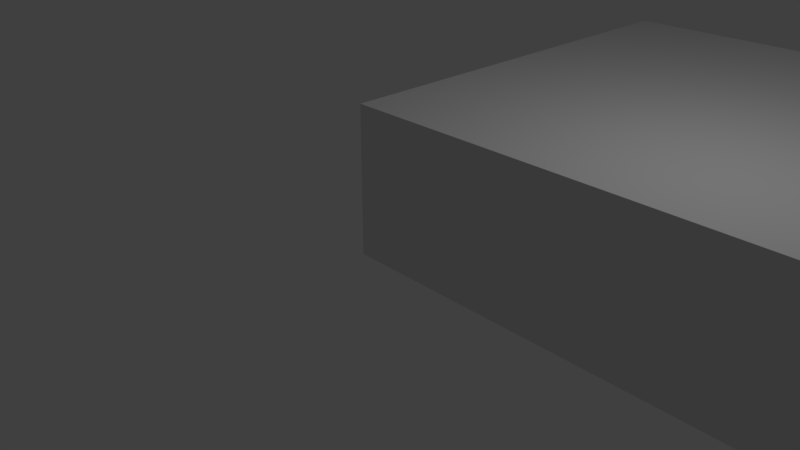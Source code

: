 # Source: ChemicalReactor.blend  (saved by Blender 2.78.0; exported with 4.5.12 LTS)
import bpy
from mathutils import Matrix  # noqa: F401  (used for matrix-valued properties, if any)

bpy.ops.wm.read_factory_settings(use_empty=True)
scene = bpy.context.scene
scene.name = 'Scene'

# ---- collections
col_collection_1 = bpy.data.collections.new('Collection 1'); scene.collection.children.link(col_collection_1)

# ---- materials (node trees are filled in below, after node groups)
mat_material = bpy.data.materials.new('Material')
mat_material.alpha_threshold = 0.0
mat_material.use_transparent_shadow = False
mat_material.roughness = 0.5
mat_material.line_color = (0.0, 0.0, 0.0, 1.0)

# ---- material node trees

# ---- world
world_world = bpy.data.worlds.new('World'); scene.world = world_world
world_world.color = (0.05088, 0.05088, 0.05088)
world_world.use_sun_shadow = False
world_world.sun_shadow_jitter_overblur = 0.0
world_world.cycles.sampling_method = 'MANUAL'

# ---- cameras
cam_camera = bpy.data.cameras.new('Camera')
cam_camera.clip_end = 100.0
cam_camera.lens = 35.0
cam_camera.sensor_width = 32.0
cam_camera.sensor_height = 18.0
cam_camera.ortho_scale = 7.314
cam_camera.dof.focus_distance = 0.0
cam_camera.dof.aperture_fstop = 128.0

# ---- lights
light_lamp = bpy.data.lights.new('Lamp', 'POINT')
light_lamp.transmission_factor = 0.0
light_lamp.cutoff_distance = 30.0
light_lamp.energy = 100.0
light_lamp.shadow_buffer_clip_start = 1.001
light_lamp.shadow_soft_size = 0.1
light_lamp.shadow_maximum_resolution = 0.006
light_lamp.use_absolute_resolution = True

# ---- meshes
me_plane = bpy.data.meshes.new('Plane')
me_plane.from_pydata([(-1.0, -1.0, 0.0), (1.0, -1.0, 0.0), (-1.0, 1.0, 0.0), (1.0, 1.0, 0.0)], [], [(0, 1, 3, 2)])
me_plane.use_remesh_preserve_volume = False
me_plane.use_remesh_preserve_attributes = False
me_plane.use_mirror_vertex_groups = False
me_plane.update()
me_cylinder = bpy.data.meshes.new('Cylinder')
me_cylinder.from_pydata([(0.0, 1.0, 1.192e-07), (0.0, 1.0, 1.0), (0.7071, 0.7071, 1.192e-07), (0.7071, 0.7071, 1.0), (1.0, -4.371e-08, 1.192e-07), (1.0, -4.371e-08, 1.0), (0.7071, -0.7071, 1.192e-07), (0.7071, -0.7071, 1.0), (-8.742e-08, -1.0, 1.192e-07), (-8.742e-08, -1.0, 1.0), (-0.7071, -0.7071, 1.192e-07), (-0.7071, -0.7071, 1.0), (-1.0, 1.192e-08, 1.192e-07), (-1.0, 1.192e-08, 1.0), (-0.7071, 0.7071, 1.192e-07), (-0.7071, 0.7071, 1.0)], [], [(0, 1, 3, 2), (2, 3, 5, 4), (4, 5, 7, 6), (6, 7, 9, 8), (8, 9, 11, 10), (10, 11, 13, 12), (3, 1, 15, 13, 11, 9, 7, 5), (12, 13, 15, 14), (14, 15, 1, 0), (0, 2, 4, 6, 8, 10, 12, 14)])
me_cylinder.use_remesh_preserve_volume = False
me_cylinder.use_remesh_preserve_attributes = False
me_cylinder.use_mirror_vertex_groups = False
me_cylinder.update()
me_cube_001 = bpy.data.meshes.new('Cube.001')
me_cube_001.from_pydata([(-0.6, -0.1, -1.49e-08), (-0.6, -0.1, 0.1), (-0.6, 0.1, -1.49e-08), (-0.6, 0.1, 0.1), (0.6, -0.1, -1.49e-08), (0.6, -0.1, 0.1), (0.6, 0.1, -1.49e-08), (0.6, 0.1, 0.1), (-0.6, -0.06, 0.1), (0.6, -0.06, 0.1), (0.6, -0.08, 0.4), (0.6, -0.1, 0.4), (-0.6, -0.1, 0.4), (-0.6, -0.08, 0.4)], [], [(0, 1, 8, 3, 2), (2, 3, 7, 6), (6, 7, 9, 5, 4), (4, 5, 1, 0), (2, 6, 4, 0), (9, 8, 13, 10), (7, 3, 8, 9), (10, 13, 12, 11), (8, 1, 12, 13), (5, 9, 10, 11), (1, 5, 11, 12)])
me_cube_001.use_remesh_preserve_volume = False
me_cube_001.use_remesh_preserve_attributes = False
me_cube_001.use_mirror_vertex_groups = False
me_cube_001.update()
me_cube = bpy.data.meshes.new('Cube')
me_cube.from_pydata([(9.06, 3.007, -0.004375), (9.06, -0.0225, -0.004375), (-0.03047, -0.0225, -0.004375), (-0.03047, 3.008, -0.004375), (9.06, 3.007, 1.006), (9.06, -0.0225, 1.006), (-0.03047, -0.0225, 1.006), (-0.03047, 3.007, 1.006), (0.727, 3.008, -0.004375), (9.06, 3.007, 0.2481), (-0.03047, 3.008, 0.2481), (0.727, 3.007, 1.006), (0.727, 3.007, 0.2481), (0.4745, 3.008, -0.004375), (0.4745, 3.007, 1.006), (0.4745, 3.007, 0.2481)], [], [(0, 1, 2, 3, 13, 8), (4, 11, 14, 7, 6, 5), (0, 9, 4, 5, 1), (1, 5, 6, 2), (2, 6, 7, 10, 3), (15, 13, 3, 10), (14, 15, 10, 7), (4, 9, 12, 11), (9, 0, 8, 12), (11, 12, 15, 14)])
_uv = me_cube.uv_layers.new(name='UVMap')
_uv.uv.foreach_set('vector', [123.7, 24.75, 123.7, -125.2, -326.2, -125.2, -326.2, 24.75, -213.8, 24.75, -101.3, 24.75, 123.7, 124.7, -101.3, 124.7, -213.8, 124.7, -326.2, 124.8, -326.2, -25.25, 123.7, -25.25, 123.7, 74.75, 123.7, 99.75, 123.7, 124.8, -26.25, 124.8, -26.25, 74.75, 123.7, 74.75, 123.7, 124.8, -326.2, 124.8, -326.2, 74.75, 173.8, 74.75, 173.8, 124.8, 323.8, 124.8, 323.8, 99.75, 323.8, 74.75, -213.8, -0.25, -213.8, -25.25, -326.2, -25.25, -326.2, -0.25, -213.8, 24.75, -213.8, -0.25, -326.2, -0.25, -326.2, 24.75, 123.7, 24.75, 123.7, -0.25, -101.3, -0.25, -101.3, 24.75, 123.7, -0.25, 123.7, -25.25, -101.3, -25.25, -101.3, -0.25, -101.3, 24.75, -101.3, -0.25, -213.8, -0.25, -213.8, 24.75])
me_cube.materials.append(mat_material)
me_cube.use_remesh_preserve_volume = False
me_cube.use_remesh_preserve_attributes = False
me_cube.use_mirror_vertex_groups = False
me_cube.update()

# ---- objects
ob_plane = bpy.data.objects.new('Plane', me_plane)
ob_cylinder = bpy.data.objects.new('Cylinder', me_cylinder)
ob_cube_001 = bpy.data.objects.new('Cube.001', me_cube_001)
ob_cube = bpy.data.objects.new('Cube', me_cube)
ob_lamp = bpy.data.objects.new('Lamp', light_lamp)
ob_camera = bpy.data.objects.new('Camera', cam_camera)

# ---- transforms, parenting, visibility, modifiers, constraints
ob_plane.location = (1.0, 4.94, 0.25)
ob_plane.rotation_euler = (-1.484, -0.0, 0.0)
ob_plane.scale = (0.6, 0.1497, 0.1005)
ob_plane.lineart.crease_threshold = 0.0
ob_cylinder.location = (1.8, 5.4, 0.0)
ob_cylinder.scale = (0.2, 0.2, 0.2)
ob_cylinder.lineart.crease_threshold = 0.0
ob_cube_001.location = (1.0, 5.0, 1.49e-08)
ob_cube_001.lineart.crease_threshold = 0.0
ob_cube.location = (0.0, 0.0, 0.0)
ob_cube.scale = (2.0, 2.0, 2.0)
ob_cube.lock_rotations_4d = False
ob_cube.empty_display_type = 'ARROWS'
ob_cube.display_type = 'WIRE'
ob_cube.lineart.crease_threshold = 0.0
ob_lamp.location = (4.076, 1.005, 5.904)
ob_lamp.rotation_euler = (0.6503, 0.05522, 1.866)
ob_lamp.lock_rotations_4d = False
ob_lamp.empty_display_type = 'ARROWS'
ob_lamp.color = (0.0, 0.0, 0.0, 0.0)
ob_lamp.lineart.crease_threshold = 0.0
ob_camera.location = (7.481, -6.508, 5.344)
ob_camera.rotation_euler = (1.109, 0.0, 0.8149)
ob_camera.lock_rotations_4d = False
ob_camera.empty_display_type = 'ARROWS'
ob_camera.color = (0.0, 0.0, 0.0, 0.0)
ob_camera.display_type = 'WIRE'
ob_camera.lineart.crease_threshold = 0.0

# ---- collection membership
col_collection_1.objects.link(ob_plane)
col_collection_1.objects.link(ob_cylinder)
col_collection_1.objects.link(ob_cube_001)
col_collection_1.objects.link(ob_cube)
col_collection_1.objects.link(ob_lamp)
col_collection_1.objects.link(ob_camera)

# ---- scene / render settings (as saved in the file)
scene.camera = ob_camera
scene.frame_start = 1; scene.frame_end = 250; scene.frame_set(1)
scene.render.engine = 'BLENDER_EEVEE_NEXT'
scene.render.resolution_percentage = 50
scene.render.dither_intensity = 0.0
scene.cycles.use_denoising = False
scene.cycles.samples = 128
scene.cycles.sampling_pattern = 'TABULATED_SOBOL'
scene.cycles.light_sampling_threshold = 0.0
scene.cycles.use_adaptive_sampling = False
scene.cycles.use_light_tree = False
scene.cycles.blur_glossy = 0.0
scene.cycles.sample_clamp_indirect = 0.0
scene.view_settings.view_transform = 'Standard'
bpy.context.view_layer.update()
